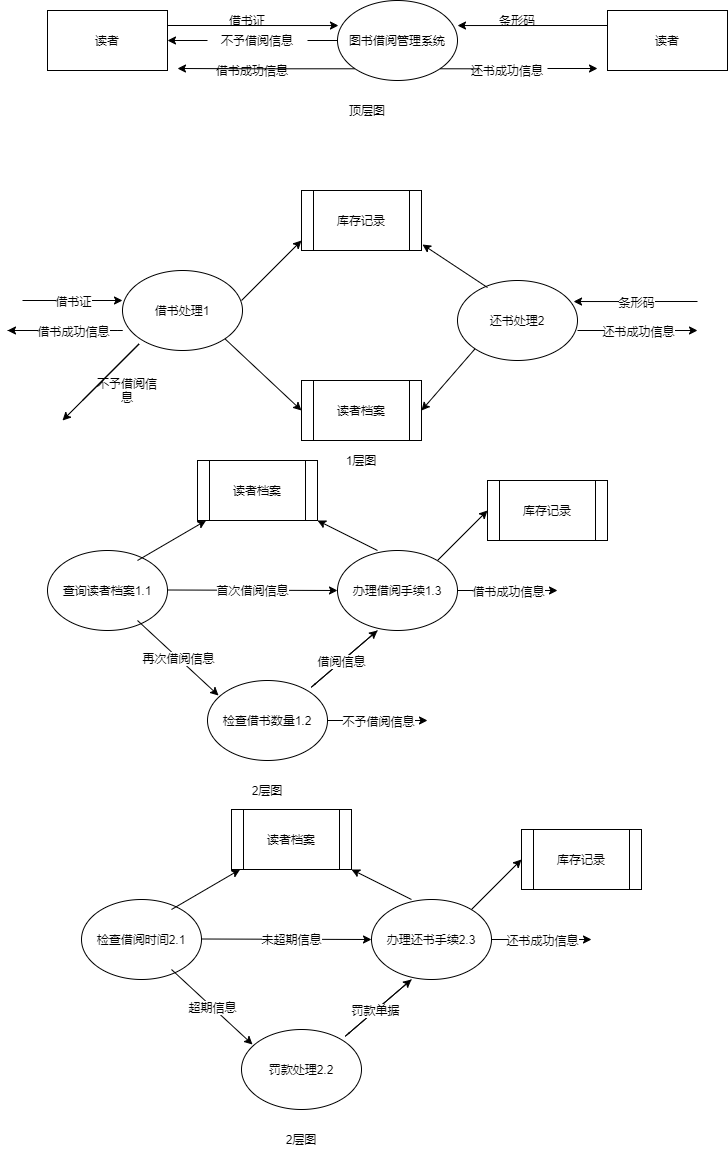

The diagram above was exported from draw.io. Its source (the exported page's mxGraphModel, read from the mxfile embedded in the PNG):
<mxGraphModel dx="850" dy="761" grid="1" gridSize="10" guides="1" tooltips="1" connect="1" arrows="1" fold="1" page="1" pageScale="1" pageWidth="827" pageHeight="1169" math="0" shadow="0">
  <root>
    <mxCell id="0" />
    <mxCell id="1" parent="0" />
    <mxCell id="KxTtvPqpxY7tNyii0L-3-15" style="edgeStyle=orthogonalEdgeStyle;rounded=0;orthogonalLoop=1;jettySize=auto;html=1;exitX=1;exitY=0.25;exitDx=0;exitDy=0;entryX=0.008;entryY=0.313;entryDx=0;entryDy=0;entryPerimeter=0;" parent="1" source="KxTtvPqpxY7tNyii0L-3-1" target="KxTtvPqpxY7tNyii0L-3-7" edge="1">
      <mxGeometry relative="1" as="geometry" />
    </mxCell>
    <mxCell id="KxTtvPqpxY7tNyii0L-3-1" value="读者" style="rounded=0;whiteSpace=wrap;html=1;" parent="1" vertex="1">
      <mxGeometry x="50" y="30" width="120" height="60" as="geometry" />
    </mxCell>
    <mxCell id="KxTtvPqpxY7tNyii0L-3-17" style="edgeStyle=orthogonalEdgeStyle;rounded=0;orthogonalLoop=1;jettySize=auto;html=1;exitX=0;exitY=0.5;exitDx=0;exitDy=0;entryX=1;entryY=0.5;entryDx=0;entryDy=0;startArrow=none;" parent="1" source="KxTtvPqpxY7tNyii0L-3-19" target="KxTtvPqpxY7tNyii0L-3-1" edge="1">
      <mxGeometry relative="1" as="geometry" />
    </mxCell>
    <mxCell id="KxTtvPqpxY7tNyii0L-3-29" style="edgeStyle=orthogonalEdgeStyle;rounded=0;orthogonalLoop=1;jettySize=auto;html=1;startArrow=none;" parent="1" edge="1">
      <mxGeometry relative="1" as="geometry">
        <mxPoint x="600" y="88" as="targetPoint" />
        <mxPoint x="550" y="88" as="sourcePoint" />
        <Array as="points">
          <mxPoint x="550" y="88" />
        </Array>
      </mxGeometry>
    </mxCell>
    <mxCell id="KxTtvPqpxY7tNyii0L-3-31" style="edgeStyle=orthogonalEdgeStyle;rounded=0;orthogonalLoop=1;jettySize=auto;html=1;exitX=0;exitY=1;exitDx=0;exitDy=0;" parent="1" source="KxTtvPqpxY7tNyii0L-3-7" edge="1">
      <mxGeometry relative="1" as="geometry">
        <mxPoint x="180" y="88" as="targetPoint" />
      </mxGeometry>
    </mxCell>
    <mxCell id="KxTtvPqpxY7tNyii0L-3-7" value="图书借阅管理系统" style="ellipse;whiteSpace=wrap;html=1;" parent="1" vertex="1">
      <mxGeometry x="340" y="20" width="120" height="80" as="geometry" />
    </mxCell>
    <mxCell id="KxTtvPqpxY7tNyii0L-3-16" value="借书证" style="text;html=1;strokeColor=none;fillColor=none;align=center;verticalAlign=middle;whiteSpace=wrap;rounded=0;" parent="1" vertex="1">
      <mxGeometry x="230" y="30" width="40" height="20" as="geometry" />
    </mxCell>
    <mxCell id="KxTtvPqpxY7tNyii0L-3-19" value="不予借阅信息" style="text;html=1;strokeColor=none;fillColor=none;align=center;verticalAlign=middle;whiteSpace=wrap;rounded=0;" parent="1" vertex="1">
      <mxGeometry x="210" y="50" width="100" height="20" as="geometry" />
    </mxCell>
    <mxCell id="KxTtvPqpxY7tNyii0L-3-20" value="" style="edgeStyle=orthogonalEdgeStyle;rounded=0;orthogonalLoop=1;jettySize=auto;html=1;exitX=0;exitY=0.5;exitDx=0;exitDy=0;entryX=1;entryY=0.5;entryDx=0;entryDy=0;endArrow=none;" parent="1" source="KxTtvPqpxY7tNyii0L-3-7" target="KxTtvPqpxY7tNyii0L-3-19" edge="1">
      <mxGeometry relative="1" as="geometry">
        <mxPoint x="330" y="60" as="sourcePoint" />
        <mxPoint x="170" y="60" as="targetPoint" />
      </mxGeometry>
    </mxCell>
    <mxCell id="KxTtvPqpxY7tNyii0L-3-26" style="edgeStyle=orthogonalEdgeStyle;rounded=0;orthogonalLoop=1;jettySize=auto;html=1;exitX=0;exitY=0.25;exitDx=0;exitDy=0;entryX=1;entryY=0.313;entryDx=0;entryDy=0;entryPerimeter=0;" parent="1" source="KxTtvPqpxY7tNyii0L-3-22" target="KxTtvPqpxY7tNyii0L-3-7" edge="1">
      <mxGeometry relative="1" as="geometry" />
    </mxCell>
    <mxCell id="KxTtvPqpxY7tNyii0L-3-28" style="edgeStyle=orthogonalEdgeStyle;rounded=0;orthogonalLoop=1;jettySize=auto;html=1;exitX=0;exitY=0.75;exitDx=0;exitDy=0;entryX=0;entryY=0.75;entryDx=0;entryDy=0;entryPerimeter=0;" parent="1" source="KxTtvPqpxY7tNyii0L-3-22" target="KxTtvPqpxY7tNyii0L-3-22" edge="1">
      <mxGeometry relative="1" as="geometry">
        <mxPoint x="570" y="75" as="targetPoint" />
        <Array as="points" />
      </mxGeometry>
    </mxCell>
    <mxCell id="KxTtvPqpxY7tNyii0L-3-22" value="读者" style="rounded=0;whiteSpace=wrap;html=1;" parent="1" vertex="1">
      <mxGeometry x="610" y="30" width="120" height="60" as="geometry" />
    </mxCell>
    <mxCell id="KxTtvPqpxY7tNyii0L-3-27" value="条形码" style="text;html=1;strokeColor=none;fillColor=none;align=center;verticalAlign=middle;whiteSpace=wrap;rounded=0;" parent="1" vertex="1">
      <mxGeometry x="500" y="30" width="40" height="20" as="geometry" />
    </mxCell>
    <mxCell id="KxTtvPqpxY7tNyii0L-3-21" value="借书成功信息" style="text;html=1;strokeColor=none;fillColor=none;align=center;verticalAlign=middle;whiteSpace=wrap;rounded=0;" parent="1" vertex="1">
      <mxGeometry x="210" y="80" width="90" height="20" as="geometry" />
    </mxCell>
    <mxCell id="KxTtvPqpxY7tNyii0L-3-33" value="还书成功信息" style="text;html=1;strokeColor=none;fillColor=none;align=center;verticalAlign=middle;whiteSpace=wrap;rounded=0;" parent="1" vertex="1">
      <mxGeometry x="470" y="80" width="80" height="20" as="geometry" />
    </mxCell>
    <mxCell id="KxTtvPqpxY7tNyii0L-3-37" value="" style="edgeStyle=orthogonalEdgeStyle;rounded=0;orthogonalLoop=1;jettySize=auto;html=1;exitX=1;exitY=1;exitDx=0;exitDy=0;endArrow=none;" parent="1" source="KxTtvPqpxY7tNyii0L-3-7" target="KxTtvPqpxY7tNyii0L-3-33" edge="1">
      <mxGeometry relative="1" as="geometry">
        <mxPoint x="600" y="88" as="targetPoint" />
        <mxPoint x="442.42640687119274" y="88.2842712474619" as="sourcePoint" />
      </mxGeometry>
    </mxCell>
    <mxCell id="KxTtvPqpxY7tNyii0L-3-38" value="顶层图" style="text;html=1;strokeColor=none;fillColor=none;align=center;verticalAlign=middle;whiteSpace=wrap;rounded=0;" parent="1" vertex="1">
      <mxGeometry x="350" y="120" width="40" height="20" as="geometry" />
    </mxCell>
    <mxCell id="KxTtvPqpxY7tNyii0L-3-39" value="借书处理1" style="ellipse;whiteSpace=wrap;html=1;" parent="1" vertex="1">
      <mxGeometry x="125" y="290" width="120" height="80" as="geometry" />
    </mxCell>
    <mxCell id="KxTtvPqpxY7tNyii0L-3-40" value="1层图" style="text;html=1;strokeColor=none;fillColor=none;align=center;verticalAlign=middle;whiteSpace=wrap;rounded=0;" parent="1" vertex="1">
      <mxGeometry x="344" y="470" width="40" height="20" as="geometry" />
    </mxCell>
    <mxCell id="KxTtvPqpxY7tNyii0L-3-41" value="" style="endArrow=classic;html=1;" parent="1" edge="1">
      <mxGeometry relative="1" as="geometry">
        <mxPoint x="25" y="320" as="sourcePoint" />
        <mxPoint x="125" y="320" as="targetPoint" />
      </mxGeometry>
    </mxCell>
    <mxCell id="KxTtvPqpxY7tNyii0L-3-42" value="借书证" style="edgeLabel;resizable=0;html=1;align=center;verticalAlign=middle;" parent="KxTtvPqpxY7tNyii0L-3-41" connectable="0" vertex="1">
      <mxGeometry relative="1" as="geometry" />
    </mxCell>
    <mxCell id="KxTtvPqpxY7tNyii0L-3-45" value="" style="endArrow=classic;html=1;" parent="1" edge="1">
      <mxGeometry relative="1" as="geometry">
        <mxPoint x="10" y="350" as="sourcePoint" />
        <mxPoint x="10" y="350" as="targetPoint" />
        <Array as="points">
          <mxPoint x="130" y="350" />
        </Array>
      </mxGeometry>
    </mxCell>
    <mxCell id="KxTtvPqpxY7tNyii0L-3-46" value="借书成功信息" style="edgeLabel;resizable=0;html=1;align=center;verticalAlign=middle;" parent="KxTtvPqpxY7tNyii0L-3-45" connectable="0" vertex="1">
      <mxGeometry relative="1" as="geometry">
        <mxPoint x="-55" as="offset" />
      </mxGeometry>
    </mxCell>
    <mxCell id="KxTtvPqpxY7tNyii0L-3-47" value="" style="endArrow=classic;html=1;" parent="1" edge="1">
      <mxGeometry width="50" height="50" relative="1" as="geometry">
        <mxPoint x="85" y="420" as="sourcePoint" />
        <mxPoint x="65" y="440" as="targetPoint" />
        <Array as="points">
          <mxPoint x="145" y="360" />
        </Array>
      </mxGeometry>
    </mxCell>
    <mxCell id="KxTtvPqpxY7tNyii0L-3-48" value="不予借阅信息" style="text;html=1;strokeColor=none;fillColor=none;align=center;verticalAlign=middle;whiteSpace=wrap;rounded=0;" parent="1" vertex="1">
      <mxGeometry x="95" y="400" width="70" height="20" as="geometry" />
    </mxCell>
    <mxCell id="KxTtvPqpxY7tNyii0L-3-49" value="读者档案" style="shape=process;whiteSpace=wrap;html=1;backgroundOutline=1;" parent="1" vertex="1">
      <mxGeometry x="304" y="400" width="120" height="60" as="geometry" />
    </mxCell>
    <mxCell id="KxTtvPqpxY7tNyii0L-3-50" value="" style="endArrow=classic;html=1;entryX=0;entryY=0.5;entryDx=0;entryDy=0;exitX=1;exitY=1;exitDx=0;exitDy=0;" parent="1" source="KxTtvPqpxY7tNyii0L-3-39" target="KxTtvPqpxY7tNyii0L-3-49" edge="1">
      <mxGeometry width="50" height="50" relative="1" as="geometry">
        <mxPoint x="215" y="410" as="sourcePoint" />
        <mxPoint x="265" y="360" as="targetPoint" />
      </mxGeometry>
    </mxCell>
    <mxCell id="KxTtvPqpxY7tNyii0L-3-51" value="还书处理2" style="ellipse;whiteSpace=wrap;html=1;" parent="1" vertex="1">
      <mxGeometry x="460" y="300" width="120" height="80" as="geometry" />
    </mxCell>
    <mxCell id="KxTtvPqpxY7tNyii0L-3-52" value="" style="endArrow=classic;html=1;entryX=1;entryY=0.5;entryDx=0;entryDy=0;exitX=0;exitY=1;exitDx=0;exitDy=0;" parent="1" source="KxTtvPqpxY7tNyii0L-3-51" target="KxTtvPqpxY7tNyii0L-3-49" edge="1">
      <mxGeometry width="50" height="50" relative="1" as="geometry">
        <mxPoint x="455" y="420" as="sourcePoint" />
        <mxPoint x="505" y="370" as="targetPoint" />
      </mxGeometry>
    </mxCell>
    <mxCell id="KxTtvPqpxY7tNyii0L-3-53" value="库存记录" style="shape=process;whiteSpace=wrap;html=1;backgroundOutline=1;" parent="1" vertex="1">
      <mxGeometry x="304" y="210" width="120" height="60" as="geometry" />
    </mxCell>
    <mxCell id="KxTtvPqpxY7tNyii0L-3-55" value="" style="endArrow=classic;html=1;exitX=0.992;exitY=0.375;exitDx=0;exitDy=0;exitPerimeter=0;" parent="1" source="KxTtvPqpxY7tNyii0L-3-39" edge="1">
      <mxGeometry width="50" height="50" relative="1" as="geometry">
        <mxPoint x="254" y="310" as="sourcePoint" />
        <mxPoint x="304" y="260" as="targetPoint" />
      </mxGeometry>
    </mxCell>
    <mxCell id="KxTtvPqpxY7tNyii0L-3-56" value="" style="endArrow=classic;html=1;entryX=1.008;entryY=0.9;entryDx=0;entryDy=0;entryPerimeter=0;exitX=0.25;exitY=0.088;exitDx=0;exitDy=0;exitPerimeter=0;" parent="1" source="KxTtvPqpxY7tNyii0L-3-51" target="KxTtvPqpxY7tNyii0L-3-53" edge="1">
      <mxGeometry width="50" height="50" relative="1" as="geometry">
        <mxPoint x="440" y="330" as="sourcePoint" />
        <mxPoint x="490" y="280" as="targetPoint" />
      </mxGeometry>
    </mxCell>
    <mxCell id="KxTtvPqpxY7tNyii0L-3-57" value="" style="endArrow=classic;html=1;exitX=1;exitY=0.625;exitDx=0;exitDy=0;exitPerimeter=0;" parent="1" source="KxTtvPqpxY7tNyii0L-3-51" edge="1">
      <mxGeometry relative="1" as="geometry">
        <mxPoint x="590" y="350" as="sourcePoint" />
        <mxPoint x="700" y="350" as="targetPoint" />
      </mxGeometry>
    </mxCell>
    <mxCell id="KxTtvPqpxY7tNyii0L-3-58" value="还书成功信息" style="edgeLabel;resizable=0;html=1;align=center;verticalAlign=middle;" parent="KxTtvPqpxY7tNyii0L-3-57" connectable="0" vertex="1">
      <mxGeometry relative="1" as="geometry" />
    </mxCell>
    <mxCell id="KxTtvPqpxY7tNyii0L-3-59" value="" style="endArrow=classic;html=1;entryX=0.967;entryY=0.263;entryDx=0;entryDy=0;entryPerimeter=0;" parent="1" target="KxTtvPqpxY7tNyii0L-3-51" edge="1">
      <mxGeometry relative="1" as="geometry">
        <mxPoint x="700" y="321" as="sourcePoint" />
        <mxPoint x="700" y="320" as="targetPoint" />
      </mxGeometry>
    </mxCell>
    <mxCell id="KxTtvPqpxY7tNyii0L-3-60" value="条形码" style="edgeLabel;resizable=0;html=1;align=center;verticalAlign=middle;" parent="KxTtvPqpxY7tNyii0L-3-59" connectable="0" vertex="1">
      <mxGeometry relative="1" as="geometry" />
    </mxCell>
    <mxCell id="KxTtvPqpxY7tNyii0L-3-61" value="查询读者档案1.1" style="ellipse;whiteSpace=wrap;html=1;" parent="1" vertex="1">
      <mxGeometry x="50" y="570" width="120" height="80" as="geometry" />
    </mxCell>
    <mxCell id="KxTtvPqpxY7tNyii0L-3-62" value="办理借阅手续1.3" style="ellipse;whiteSpace=wrap;html=1;" parent="1" vertex="1">
      <mxGeometry x="340" y="570" width="120" height="80" as="geometry" />
    </mxCell>
    <mxCell id="KxTtvPqpxY7tNyii0L-3-63" value="检查借书数量1.2" style="ellipse;whiteSpace=wrap;html=1;" parent="1" vertex="1">
      <mxGeometry x="210" y="700" width="120" height="80" as="geometry" />
    </mxCell>
    <mxCell id="KxTtvPqpxY7tNyii0L-3-64" value="读者档案" style="shape=process;whiteSpace=wrap;html=1;backgroundOutline=1;" parent="1" vertex="1">
      <mxGeometry x="200" y="480" width="120" height="60" as="geometry" />
    </mxCell>
    <mxCell id="KxTtvPqpxY7tNyii0L-3-65" value="" style="endArrow=classic;html=1;" parent="1" target="KxTtvPqpxY7tNyii0L-3-64" edge="1">
      <mxGeometry relative="1" as="geometry">
        <mxPoint x="140" y="580" as="sourcePoint" />
        <mxPoint x="240" y="580" as="targetPoint" />
      </mxGeometry>
    </mxCell>
    <mxCell id="KxTtvPqpxY7tNyii0L-3-67" value="" style="endArrow=classic;html=1;entryX=1;entryY=1;entryDx=0;entryDy=0;exitX=0.333;exitY=0;exitDx=0;exitDy=0;exitPerimeter=0;" parent="1" source="KxTtvPqpxY7tNyii0L-3-62" target="KxTtvPqpxY7tNyii0L-3-64" edge="1">
      <mxGeometry width="50" height="50" relative="1" as="geometry">
        <mxPoint x="320" y="620" as="sourcePoint" />
        <mxPoint x="370" y="570" as="targetPoint" />
      </mxGeometry>
    </mxCell>
    <mxCell id="KxTtvPqpxY7tNyii0L-3-68" value="" style="endArrow=classic;html=1;entryX=0.092;entryY=0.188;entryDx=0;entryDy=0;entryPerimeter=0;" parent="1" target="KxTtvPqpxY7tNyii0L-3-63" edge="1">
      <mxGeometry relative="1" as="geometry">
        <mxPoint x="140" y="640" as="sourcePoint" />
        <mxPoint x="240" y="640" as="targetPoint" />
      </mxGeometry>
    </mxCell>
    <mxCell id="KxTtvPqpxY7tNyii0L-3-69" value="再次借阅信息" style="edgeLabel;resizable=0;html=1;align=center;verticalAlign=middle;" parent="KxTtvPqpxY7tNyii0L-3-68" connectable="0" vertex="1">
      <mxGeometry relative="1" as="geometry" />
    </mxCell>
    <mxCell id="KxTtvPqpxY7tNyii0L-3-70" value="" style="endArrow=classic;html=1;" parent="1" edge="1">
      <mxGeometry relative="1" as="geometry">
        <mxPoint x="380" y="650" as="sourcePoint" />
        <mxPoint x="380" y="650" as="targetPoint" />
        <Array as="points">
          <mxPoint x="310" y="710" />
        </Array>
      </mxGeometry>
    </mxCell>
    <mxCell id="KxTtvPqpxY7tNyii0L-3-71" value="借阅信息" style="edgeLabel;resizable=0;html=1;align=center;verticalAlign=middle;" parent="KxTtvPqpxY7tNyii0L-3-70" connectable="0" vertex="1">
      <mxGeometry relative="1" as="geometry">
        <mxPoint x="34" y="-30" as="offset" />
      </mxGeometry>
    </mxCell>
    <mxCell id="KxTtvPqpxY7tNyii0L-3-72" value="" style="endArrow=classic;html=1;entryX=0;entryY=0.5;entryDx=0;entryDy=0;" parent="1" target="KxTtvPqpxY7tNyii0L-3-62" edge="1">
      <mxGeometry relative="1" as="geometry">
        <mxPoint x="170" y="609.5" as="sourcePoint" />
        <mxPoint x="270" y="609.5" as="targetPoint" />
      </mxGeometry>
    </mxCell>
    <mxCell id="KxTtvPqpxY7tNyii0L-3-73" value="首次借阅信息" style="edgeLabel;resizable=0;html=1;align=center;verticalAlign=middle;" parent="KxTtvPqpxY7tNyii0L-3-72" connectable="0" vertex="1">
      <mxGeometry relative="1" as="geometry" />
    </mxCell>
    <mxCell id="KxTtvPqpxY7tNyii0L-3-74" value="" style="endArrow=classic;html=1;" parent="1" edge="1">
      <mxGeometry relative="1" as="geometry">
        <mxPoint x="330" y="740" as="sourcePoint" />
        <mxPoint x="430" y="740" as="targetPoint" />
      </mxGeometry>
    </mxCell>
    <mxCell id="KxTtvPqpxY7tNyii0L-3-75" value="不予借阅信息" style="edgeLabel;resizable=0;html=1;align=center;verticalAlign=middle;" parent="KxTtvPqpxY7tNyii0L-3-74" connectable="0" vertex="1">
      <mxGeometry relative="1" as="geometry" />
    </mxCell>
    <mxCell id="KxTtvPqpxY7tNyii0L-3-76" value="" style="endArrow=classic;html=1;" parent="1" edge="1">
      <mxGeometry relative="1" as="geometry">
        <mxPoint x="460" y="610" as="sourcePoint" />
        <mxPoint x="560" y="610" as="targetPoint" />
      </mxGeometry>
    </mxCell>
    <mxCell id="KxTtvPqpxY7tNyii0L-3-77" value="借书成功信息" style="edgeLabel;resizable=0;html=1;align=center;verticalAlign=middle;" parent="KxTtvPqpxY7tNyii0L-3-76" connectable="0" vertex="1">
      <mxGeometry relative="1" as="geometry" />
    </mxCell>
    <mxCell id="KxTtvPqpxY7tNyii0L-3-78" value="库存记录" style="shape=process;whiteSpace=wrap;html=1;backgroundOutline=1;" parent="1" vertex="1">
      <mxGeometry x="490" y="500" width="120" height="60" as="geometry" />
    </mxCell>
    <mxCell id="KxTtvPqpxY7tNyii0L-3-79" value="" style="endArrow=classic;html=1;" parent="1" edge="1">
      <mxGeometry width="50" height="50" relative="1" as="geometry">
        <mxPoint x="440" y="580" as="sourcePoint" />
        <mxPoint x="490" y="530" as="targetPoint" />
      </mxGeometry>
    </mxCell>
    <mxCell id="KxTtvPqpxY7tNyii0L-3-80" value="2层图" style="text;html=1;strokeColor=none;fillColor=none;align=center;verticalAlign=middle;whiteSpace=wrap;rounded=0;" parent="1" vertex="1">
      <mxGeometry x="250" y="800" width="40" height="20" as="geometry" />
    </mxCell>
    <mxCell id="KxTtvPqpxY7tNyii0L-3-81" value="检查借阅时间2.1" style="ellipse;whiteSpace=wrap;html=1;" parent="1" vertex="1">
      <mxGeometry x="84" y="919" width="120" height="80" as="geometry" />
    </mxCell>
    <mxCell id="KxTtvPqpxY7tNyii0L-3-82" value="办理还书手续2.3" style="ellipse;whiteSpace=wrap;html=1;" parent="1" vertex="1">
      <mxGeometry x="374" y="919" width="120" height="80" as="geometry" />
    </mxCell>
    <mxCell id="KxTtvPqpxY7tNyii0L-3-83" value="罚款处理2.2" style="ellipse;whiteSpace=wrap;html=1;" parent="1" vertex="1">
      <mxGeometry x="244" y="1049" width="120" height="80" as="geometry" />
    </mxCell>
    <mxCell id="KxTtvPqpxY7tNyii0L-3-84" value="读者档案" style="shape=process;whiteSpace=wrap;html=1;backgroundOutline=1;" parent="1" vertex="1">
      <mxGeometry x="234" y="829" width="120" height="60" as="geometry" />
    </mxCell>
    <mxCell id="KxTtvPqpxY7tNyii0L-3-85" value="" style="endArrow=classic;html=1;" parent="1" target="KxTtvPqpxY7tNyii0L-3-84" edge="1">
      <mxGeometry relative="1" as="geometry">
        <mxPoint x="174" y="929" as="sourcePoint" />
        <mxPoint x="274" y="929" as="targetPoint" />
      </mxGeometry>
    </mxCell>
    <mxCell id="KxTtvPqpxY7tNyii0L-3-86" value="" style="endArrow=classic;html=1;entryX=1;entryY=1;entryDx=0;entryDy=0;exitX=0.333;exitY=0;exitDx=0;exitDy=0;exitPerimeter=0;" parent="1" source="KxTtvPqpxY7tNyii0L-3-82" target="KxTtvPqpxY7tNyii0L-3-84" edge="1">
      <mxGeometry width="50" height="50" relative="1" as="geometry">
        <mxPoint x="354" y="969" as="sourcePoint" />
        <mxPoint x="404" y="919" as="targetPoint" />
      </mxGeometry>
    </mxCell>
    <mxCell id="KxTtvPqpxY7tNyii0L-3-87" value="" style="endArrow=classic;html=1;entryX=0.092;entryY=0.188;entryDx=0;entryDy=0;entryPerimeter=0;" parent="1" target="KxTtvPqpxY7tNyii0L-3-83" edge="1">
      <mxGeometry relative="1" as="geometry">
        <mxPoint x="174" y="989" as="sourcePoint" />
        <mxPoint x="274" y="989" as="targetPoint" />
      </mxGeometry>
    </mxCell>
    <mxCell id="KxTtvPqpxY7tNyii0L-3-88" value="超期信息" style="edgeLabel;resizable=0;html=1;align=center;verticalAlign=middle;" parent="KxTtvPqpxY7tNyii0L-3-87" connectable="0" vertex="1">
      <mxGeometry relative="1" as="geometry" />
    </mxCell>
    <mxCell id="KxTtvPqpxY7tNyii0L-3-89" value="" style="endArrow=classic;html=1;" parent="1" edge="1">
      <mxGeometry relative="1" as="geometry">
        <mxPoint x="414" y="999" as="sourcePoint" />
        <mxPoint x="414" y="999" as="targetPoint" />
        <Array as="points">
          <mxPoint x="344" y="1059" />
        </Array>
      </mxGeometry>
    </mxCell>
    <mxCell id="KxTtvPqpxY7tNyii0L-3-90" value="罚款单据" style="edgeLabel;resizable=0;html=1;align=center;verticalAlign=middle;" parent="KxTtvPqpxY7tNyii0L-3-89" connectable="0" vertex="1">
      <mxGeometry relative="1" as="geometry">
        <mxPoint x="34" y="-30" as="offset" />
      </mxGeometry>
    </mxCell>
    <mxCell id="KxTtvPqpxY7tNyii0L-3-91" value="" style="endArrow=classic;html=1;entryX=0;entryY=0.5;entryDx=0;entryDy=0;" parent="1" target="KxTtvPqpxY7tNyii0L-3-82" edge="1">
      <mxGeometry relative="1" as="geometry">
        <mxPoint x="204" y="958.5" as="sourcePoint" />
        <mxPoint x="304" y="958.5" as="targetPoint" />
      </mxGeometry>
    </mxCell>
    <mxCell id="KxTtvPqpxY7tNyii0L-3-92" value="未超期信息" style="edgeLabel;resizable=0;html=1;align=center;verticalAlign=middle;" parent="KxTtvPqpxY7tNyii0L-3-91" connectable="0" vertex="1">
      <mxGeometry relative="1" as="geometry">
        <mxPoint x="5" as="offset" />
      </mxGeometry>
    </mxCell>
    <mxCell id="KxTtvPqpxY7tNyii0L-3-95" value="" style="endArrow=classic;html=1;" parent="1" edge="1">
      <mxGeometry relative="1" as="geometry">
        <mxPoint x="494" y="959" as="sourcePoint" />
        <mxPoint x="594" y="959" as="targetPoint" />
      </mxGeometry>
    </mxCell>
    <mxCell id="KxTtvPqpxY7tNyii0L-3-96" value="还书成功信息" style="edgeLabel;resizable=0;html=1;align=center;verticalAlign=middle;" parent="KxTtvPqpxY7tNyii0L-3-95" connectable="0" vertex="1">
      <mxGeometry relative="1" as="geometry" />
    </mxCell>
    <mxCell id="KxTtvPqpxY7tNyii0L-3-97" value="库存记录" style="shape=process;whiteSpace=wrap;html=1;backgroundOutline=1;" parent="1" vertex="1">
      <mxGeometry x="524" y="849" width="120" height="60" as="geometry" />
    </mxCell>
    <mxCell id="KxTtvPqpxY7tNyii0L-3-98" value="" style="endArrow=classic;html=1;" parent="1" edge="1">
      <mxGeometry width="50" height="50" relative="1" as="geometry">
        <mxPoint x="474" y="929" as="sourcePoint" />
        <mxPoint x="524" y="879" as="targetPoint" />
      </mxGeometry>
    </mxCell>
    <mxCell id="KxTtvPqpxY7tNyii0L-3-99" value="2层图" style="text;html=1;strokeColor=none;fillColor=none;align=center;verticalAlign=middle;whiteSpace=wrap;rounded=0;" parent="1" vertex="1">
      <mxGeometry x="284" y="1149" width="40" height="20" as="geometry" />
    </mxCell>
  </root>
</mxGraphModel>